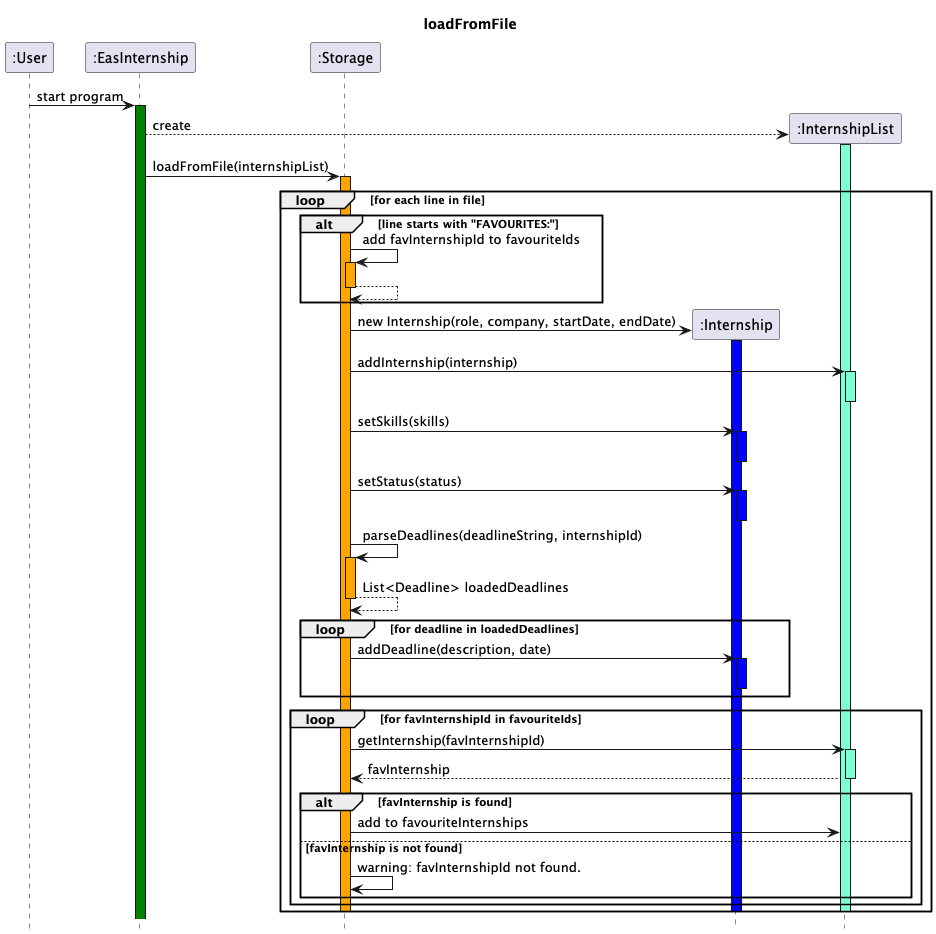

The diagram above was rendered by PlantUML. Its source (embedded in the PNG):
@startuml
Title loadFromFile
hide footbox
participant ":User"
participant ":EasInternship"
participant ":Storage"
participant ":Internship"
participant ":InternshipList"

":User"->":EasInternship": start program
activate ":EasInternship" #green
":EasInternship"-->":InternshipList" **: create
activate ":InternshipList" #aquamarine
deactivate ":InternshipList"
":EasInternship"->":Storage": loadFromFile(internshipList)
activate ":Storage" #orange

loop for each line in file

    alt line starts with "FAVOURITES:"
        ":Storage" -> ":Storage" : add favInternshipId to favouriteIds
        activate ":Storage" #orange
        return

        end

    ":Storage"-> ":Internship" **: new Internship(role, company, startDate, endDate)
    activate ":Internship" #blue
    ":Storage"->":InternshipList": addInternship(internship)
    activate ":InternshipList" #aquamarine
    deactivate ":InternshipList"
    ":Storage" -> ":Internship" :setSkills(skills)
    activate ":Internship" #blue
    deactivate ":Internship"
    ":Storage" -> ":Internship" : setStatus(status)
    activate ":Internship" #blue
    deactivate ":Internship"

    ":Storage" -> ":Storage": parseDeadlines(deadlineString, internshipId)
    activate ":Storage" #orange
    return List<Deadline> loadedDeadlines
    loop for deadline in loadedDeadlines
        ":Storage" -> ":Internship" : addDeadline(description, date)
        activate ":Internship" #blue
        deactivate ":Internship"
    end

    loop for favInternshipId in favouriteIds
        ":Storage" -> ":InternshipList" : getInternship(favInternshipId)
        activate ":InternshipList" #aquamarine
        ":InternshipList" --> ":Storage" : favInternship
        deactivate ":InternshipList"

        alt favInternship is found
            ":Storage" -> ":InternshipList" : add to favouriteInternships
        else favInternship is not found
            ":Storage" -> ":Storage" : warning: favInternshipId not found.
        end

    end

        deactivate ":Storage"
        deactivate ":Internship"
        deactivate ":InternshipList"
end
deactivate ":Storage"


@enduml